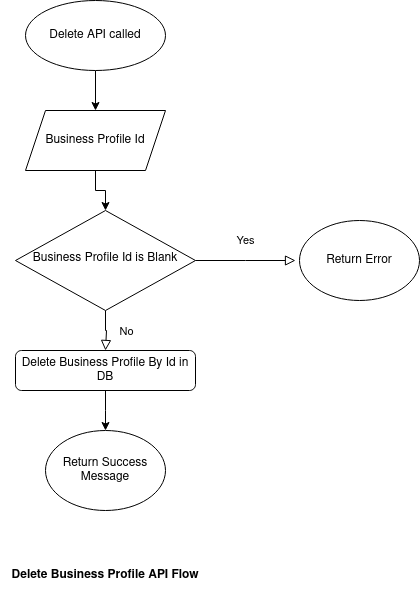

The diagram above was exported from draw.io. Its source (the exported page's mxGraphModel, read from the mxfile embedded in the PNG):
<mxGraphModel dx="738" dy="1604" grid="1" gridSize="10" guides="1" tooltips="1" connect="1" arrows="1" fold="1" page="1" pageScale="1" pageWidth="827" pageHeight="1169" math="0" shadow="0">
  <root>
    <mxCell id="WIyWlLk6GJQsqaUBKTNV-0" />
    <mxCell id="WIyWlLk6GJQsqaUBKTNV-1" parent="WIyWlLk6GJQsqaUBKTNV-0" />
    <mxCell id="WIyWlLk6GJQsqaUBKTNV-4" value="No" style="rounded=0;html=1;jettySize=auto;orthogonalLoop=1;fontSize=11;endArrow=block;endFill=0;endSize=8;strokeWidth=1;shadow=0;labelBackgroundColor=none;edgeStyle=orthogonalEdgeStyle;" parent="WIyWlLk6GJQsqaUBKTNV-1" source="WIyWlLk6GJQsqaUBKTNV-6" edge="1">
      <mxGeometry y="20" relative="1" as="geometry">
        <mxPoint as="offset" />
        <mxPoint x="220" y="290" as="targetPoint" />
        <Array as="points">
          <mxPoint x="220" y="270" />
          <mxPoint x="221" y="270" />
        </Array>
      </mxGeometry>
    </mxCell>
    <mxCell id="WIyWlLk6GJQsqaUBKTNV-5" value="Yes" style="edgeStyle=orthogonalEdgeStyle;rounded=0;html=1;jettySize=auto;orthogonalLoop=1;fontSize=11;endArrow=block;endFill=0;endSize=8;strokeWidth=1;shadow=0;labelBackgroundColor=none;" parent="WIyWlLk6GJQsqaUBKTNV-1" source="WIyWlLk6GJQsqaUBKTNV-6" edge="1">
      <mxGeometry x="-0.005" y="-20" relative="1" as="geometry">
        <mxPoint x="20" y="-20" as="offset" />
        <mxPoint x="410" y="200" as="targetPoint" />
      </mxGeometry>
    </mxCell>
    <mxCell id="WIyWlLk6GJQsqaUBKTNV-6" value="Business Profile Id is Blank" style="rhombus;whiteSpace=wrap;html=1;shadow=0;fontFamily=Helvetica;fontSize=12;align=center;strokeWidth=1;spacing=6;spacingTop=-4;" parent="WIyWlLk6GJQsqaUBKTNV-1" vertex="1">
      <mxGeometry x="130" y="150" width="180" height="100" as="geometry" />
    </mxCell>
    <mxCell id="uYhwc9jdPOVZHMEmJOAn-22" style="edgeStyle=orthogonalEdgeStyle;rounded=0;orthogonalLoop=1;jettySize=auto;html=1;exitX=0.5;exitY=1;exitDx=0;exitDy=0;entryX=0.5;entryY=0;entryDx=0;entryDy=0;" edge="1" parent="WIyWlLk6GJQsqaUBKTNV-1" source="WIyWlLk6GJQsqaUBKTNV-12">
      <mxGeometry relative="1" as="geometry">
        <mxPoint x="220" y="370" as="targetPoint" />
      </mxGeometry>
    </mxCell>
    <mxCell id="WIyWlLk6GJQsqaUBKTNV-12" value="Delete Business Profile By Id in DB" style="rounded=1;whiteSpace=wrap;html=1;fontSize=12;glass=0;strokeWidth=1;shadow=0;" parent="WIyWlLk6GJQsqaUBKTNV-1" vertex="1">
      <mxGeometry x="130" y="290" width="180" height="40" as="geometry" />
    </mxCell>
    <mxCell id="uYhwc9jdPOVZHMEmJOAn-31" style="edgeStyle=orthogonalEdgeStyle;rounded=0;orthogonalLoop=1;jettySize=auto;html=1;exitX=0.5;exitY=1;exitDx=0;exitDy=0;entryX=0.5;entryY=0;entryDx=0;entryDy=0;" edge="1" parent="WIyWlLk6GJQsqaUBKTNV-1" source="uYhwc9jdPOVZHMEmJOAn-0" target="uYhwc9jdPOVZHMEmJOAn-17">
      <mxGeometry relative="1" as="geometry" />
    </mxCell>
    <mxCell id="uYhwc9jdPOVZHMEmJOAn-0" value="Delete API called" style="ellipse;whiteSpace=wrap;html=1;" vertex="1" parent="WIyWlLk6GJQsqaUBKTNV-1">
      <mxGeometry x="140" y="-60" width="140" height="70" as="geometry" />
    </mxCell>
    <mxCell id="uYhwc9jdPOVZHMEmJOAn-8" value="Return Error" style="ellipse;whiteSpace=wrap;html=1;" vertex="1" parent="WIyWlLk6GJQsqaUBKTNV-1">
      <mxGeometry x="414" y="160" width="120" height="80" as="geometry" />
    </mxCell>
    <mxCell id="uYhwc9jdPOVZHMEmJOAn-32" style="edgeStyle=orthogonalEdgeStyle;rounded=0;orthogonalLoop=1;jettySize=auto;html=1;exitX=0.5;exitY=1;exitDx=0;exitDy=0;entryX=0.5;entryY=0;entryDx=0;entryDy=0;" edge="1" parent="WIyWlLk6GJQsqaUBKTNV-1" source="uYhwc9jdPOVZHMEmJOAn-17" target="WIyWlLk6GJQsqaUBKTNV-6">
      <mxGeometry relative="1" as="geometry" />
    </mxCell>
    <mxCell id="uYhwc9jdPOVZHMEmJOAn-17" value="Business Profile Id" style="shape=parallelogram;perimeter=parallelogramPerimeter;whiteSpace=wrap;html=1;fixedSize=1;" vertex="1" parent="WIyWlLk6GJQsqaUBKTNV-1">
      <mxGeometry x="140" y="50" width="140" height="60" as="geometry" />
    </mxCell>
    <mxCell id="uYhwc9jdPOVZHMEmJOAn-28" value="&lt;b&gt;Delete Business Profile API Flow&lt;/b&gt;" style="text;html=1;strokeColor=none;fillColor=none;align=center;verticalAlign=middle;whiteSpace=wrap;rounded=0;" vertex="1" parent="WIyWlLk6GJQsqaUBKTNV-1">
      <mxGeometry x="115" y="500" width="210" height="30" as="geometry" />
    </mxCell>
    <mxCell id="uYhwc9jdPOVZHMEmJOAn-30" value="Return Success Message" style="ellipse;whiteSpace=wrap;html=1;" vertex="1" parent="WIyWlLk6GJQsqaUBKTNV-1">
      <mxGeometry x="160" y="370" width="120" height="80" as="geometry" />
    </mxCell>
  </root>
</mxGraphModel>